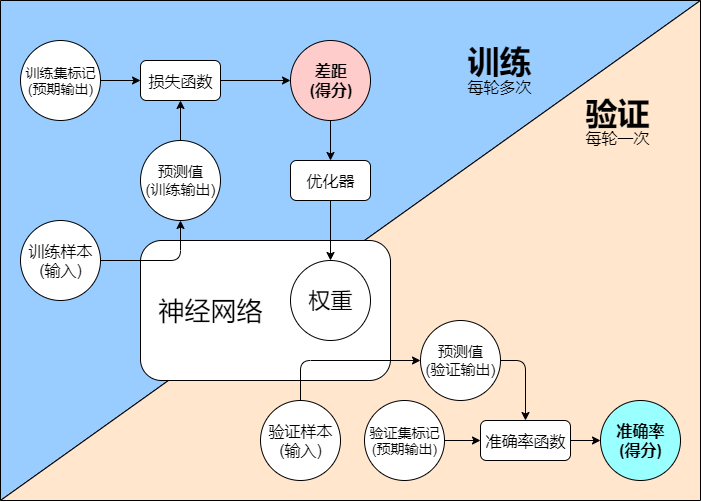

The diagram above was exported from draw.io. Its source (the exported page's mxGraphModel, read from the mxfile embedded in the PNG):
<mxGraphModel dx="1108" dy="401" grid="1" gridSize="10" guides="1" tooltips="1" connect="1" arrows="1" fold="1" page="1" pageScale="1" pageWidth="1169" pageHeight="827" math="0" shadow="0">
  <root>
    <mxCell id="0" />
    <mxCell id="1" parent="0" />
    <mxCell id="2" value="" style="shape=manualInput;whiteSpace=wrap;html=1;fillColor=#99CCFF;size=500;direction=west;" vertex="1" parent="1">
      <mxGeometry x="140" y="60" width="700" height="500" as="geometry" />
    </mxCell>
    <mxCell id="3" value="" style="shape=manualInput;whiteSpace=wrap;html=1;fillColor=#FFE6CC;size=500;" vertex="1" parent="1">
      <mxGeometry x="140" y="60" width="700" height="500" as="geometry" />
    </mxCell>
    <mxCell id="4" value="" style="rounded=1;whiteSpace=wrap;html=1;fillColor=#FFFFFF;" vertex="1" parent="1">
      <mxGeometry x="280" y="300" width="250" height="140" as="geometry" />
    </mxCell>
    <mxCell id="5" value="训练样本&lt;br style=&quot;font-size: 16px;&quot;&gt;(输入)" style="ellipse;whiteSpace=wrap;html=1;aspect=fixed;fontSize=16;" vertex="1" parent="1">
      <mxGeometry x="160" y="280" width="80" height="80" as="geometry" />
    </mxCell>
    <mxCell id="6" style="edgeStyle=none;rounded=0;orthogonalLoop=1;jettySize=auto;html=1;exitX=0.5;exitY=0;exitDx=0;exitDy=0;entryX=0.5;entryY=1;entryDx=0;entryDy=0;" edge="1" source="7" target="21" parent="1">
      <mxGeometry relative="1" as="geometry" />
    </mxCell>
    <mxCell id="7" value="预测值&lt;br style=&quot;font-size: 15px;&quot;&gt;(训练输出)" style="ellipse;whiteSpace=wrap;html=1;aspect=fixed;fontSize=15;" vertex="1" parent="1">
      <mxGeometry x="280" y="200" width="80" height="80" as="geometry" />
    </mxCell>
    <mxCell id="8" style="edgeStyle=none;rounded=0;orthogonalLoop=1;jettySize=auto;html=1;exitX=1;exitY=0.5;exitDx=0;exitDy=0;entryX=0;entryY=0.5;entryDx=0;entryDy=0;" edge="1" source="21" target="10" parent="1">
      <mxGeometry relative="1" as="geometry" />
    </mxCell>
    <mxCell id="9" value="训练集标记&lt;br style=&quot;font-size: 14px;&quot;&gt;(预期输出)" style="ellipse;whiteSpace=wrap;html=1;aspect=fixed;fontSize=14;" vertex="1" parent="1">
      <mxGeometry x="160" y="100" width="80" height="80" as="geometry" />
    </mxCell>
    <mxCell id="10" value="差距&lt;br style=&quot;font-size: 16px&quot;&gt;(得分)" style="ellipse;whiteSpace=wrap;html=1;aspect=fixed;fontSize=16;fillColor=#FFCCCC;fontStyle=1" vertex="1" parent="1">
      <mxGeometry x="430" y="100" width="80" height="80" as="geometry" />
    </mxCell>
    <mxCell id="11" value="权重" style="ellipse;whiteSpace=wrap;html=1;aspect=fixed;fontSize=22;" vertex="1" parent="1">
      <mxGeometry x="430" y="320" width="80" height="80" as="geometry" />
    </mxCell>
    <mxCell id="12" style="edgeStyle=none;rounded=0;orthogonalLoop=1;jettySize=auto;html=1;exitX=0;exitY=0;exitDx=0;exitDy=0;" edge="1" source="5" target="5" parent="1">
      <mxGeometry relative="1" as="geometry" />
    </mxCell>
    <mxCell id="13" value="神经网络" style="text;html=1;strokeColor=none;fillColor=none;align=center;verticalAlign=middle;whiteSpace=wrap;rounded=0;fontSize=26;" vertex="1" parent="1">
      <mxGeometry x="290" y="360" width="120" height="20" as="geometry" />
    </mxCell>
    <mxCell id="14" value="" style="endArrow=classic;html=1;entryX=0.5;entryY=1;entryDx=0;entryDy=0;edgeStyle=orthogonalEdgeStyle;exitX=1;exitY=0.5;exitDx=0;exitDy=0;" edge="1" source="5" target="7" parent="1">
      <mxGeometry width="50" height="50" relative="1" as="geometry">
        <mxPoint x="280" y="360" as="sourcePoint" />
        <mxPoint x="170" y="430" as="targetPoint" />
        <Array as="points">
          <mxPoint x="320" y="320" />
        </Array>
      </mxGeometry>
    </mxCell>
    <mxCell id="15" value="验证样本&lt;br style=&quot;font-size: 16px&quot;&gt;(输入)" style="ellipse;whiteSpace=wrap;html=1;aspect=fixed;fontSize=16;" vertex="1" parent="1">
      <mxGeometry x="400" y="460" width="80" height="80" as="geometry" />
    </mxCell>
    <mxCell id="16" style="edgeStyle=orthogonalEdgeStyle;rounded=0;orthogonalLoop=1;jettySize=auto;html=1;exitX=1;exitY=0.5;exitDx=0;exitDy=0;entryX=0;entryY=0.5;entryDx=0;entryDy=0;" edge="1" source="17" target="27" parent="1">
      <mxGeometry relative="1" as="geometry" />
    </mxCell>
    <mxCell id="17" value="验证集标记&lt;br style=&quot;font-size: 14px&quot;&gt;(预期输出)" style="ellipse;whiteSpace=wrap;html=1;aspect=fixed;fontSize=14;" vertex="1" parent="1">
      <mxGeometry x="504" y="460" width="80" height="80" as="geometry" />
    </mxCell>
    <mxCell id="18" value="" style="endArrow=classic;html=1;exitX=0.5;exitY=0;exitDx=0;exitDy=0;edgeStyle=orthogonalEdgeStyle;entryX=0;entryY=0.5;entryDx=0;entryDy=0;" edge="1" source="15" target="19" parent="1">
      <mxGeometry width="50" height="50" relative="1" as="geometry">
        <mxPoint x="200" y="630" as="sourcePoint" />
        <mxPoint x="320" y="450" as="targetPoint" />
      </mxGeometry>
    </mxCell>
    <mxCell id="19" value="预测值&lt;br style=&quot;font-size: 15px&quot;&gt;(验证输出)" style="ellipse;whiteSpace=wrap;html=1;aspect=fixed;fontSize=15;" vertex="1" parent="1">
      <mxGeometry x="560" y="380" width="80" height="80" as="geometry" />
    </mxCell>
    <mxCell id="20" value="准确率&lt;br style=&quot;font-size: 16px&quot;&gt;(得分)" style="ellipse;whiteSpace=wrap;html=1;aspect=fixed;fontSize=16;fillColor=#99FFFF;fontStyle=1" vertex="1" parent="1">
      <mxGeometry x="740" y="460" width="80" height="80" as="geometry" />
    </mxCell>
    <mxCell id="21" value="损失函数" style="rounded=1;whiteSpace=wrap;html=1;fillColor=#FFFFFF;fontSize=16;" vertex="1" parent="1">
      <mxGeometry x="280" y="120" width="80" height="40" as="geometry" />
    </mxCell>
    <mxCell id="22" style="edgeStyle=none;rounded=0;orthogonalLoop=1;jettySize=auto;html=1;exitX=1;exitY=0.5;exitDx=0;exitDy=0;entryX=0;entryY=0.5;entryDx=0;entryDy=0;" edge="1" source="9" target="21" parent="1">
      <mxGeometry relative="1" as="geometry">
        <mxPoint x="240" y="119.99999999999989" as="sourcePoint" />
        <mxPoint x="400.0000000000066" y="119.99999999999989" as="targetPoint" />
      </mxGeometry>
    </mxCell>
    <mxCell id="23" style="edgeStyle=none;rounded=0;orthogonalLoop=1;jettySize=auto;html=1;exitX=0.5;exitY=1;exitDx=0;exitDy=0;" edge="1" source="24" target="11" parent="1">
      <mxGeometry relative="1" as="geometry" />
    </mxCell>
    <mxCell id="24" value="优化器" style="rounded=1;whiteSpace=wrap;html=1;fillColor=#FFFFFF;fontSize=16;" vertex="1" parent="1">
      <mxGeometry x="430" y="220" width="80" height="40" as="geometry" />
    </mxCell>
    <mxCell id="25" value="" style="endArrow=classic;html=1;entryX=0.5;entryY=0;entryDx=0;entryDy=0;exitX=0.5;exitY=1;exitDx=0;exitDy=0;edgeStyle=orthogonalEdgeStyle;" edge="1" source="10" target="24" parent="1">
      <mxGeometry width="50" height="50" relative="1" as="geometry">
        <mxPoint x="160" y="610" as="sourcePoint" />
        <mxPoint x="560.0000000000002" y="199.71428571428578" as="targetPoint" />
      </mxGeometry>
    </mxCell>
    <mxCell id="26" style="edgeStyle=orthogonalEdgeStyle;rounded=0;orthogonalLoop=1;jettySize=auto;html=1;exitX=1;exitY=0.5;exitDx=0;exitDy=0;entryX=0;entryY=0.5;entryDx=0;entryDy=0;" edge="1" source="27" target="20" parent="1">
      <mxGeometry relative="1" as="geometry" />
    </mxCell>
    <mxCell id="27" value="准确率函数" style="rounded=1;whiteSpace=wrap;html=1;fillColor=#FFFFFF;fontSize=16;" vertex="1" parent="1">
      <mxGeometry x="620" y="480" width="90" height="40" as="geometry" />
    </mxCell>
    <mxCell id="28" value="" style="endArrow=classic;html=1;exitX=1;exitY=0.5;exitDx=0;exitDy=0;entryX=0.5;entryY=0;entryDx=0;entryDy=0;edgeStyle=orthogonalEdgeStyle;" edge="1" source="19" target="27" parent="1">
      <mxGeometry width="50" height="50" relative="1" as="geometry">
        <mxPoint x="160" y="610" as="sourcePoint" />
        <mxPoint x="210" y="560" as="targetPoint" />
      </mxGeometry>
    </mxCell>
    <mxCell id="29" value="&lt;h1 style=&quot;line-height: 10%&quot;&gt;训练&lt;/h1&gt;&lt;p style=&quot;line-height: 20%&quot;&gt;每轮多次&lt;/p&gt;" style="text;html=1;strokeColor=none;fillColor=none;spacing=5;spacingTop=-20;whiteSpace=wrap;overflow=hidden;rounded=0;fontSize=16;align=center;" vertex="1" parent="1">
      <mxGeometry x="560" y="110" width="157" height="50" as="geometry" />
    </mxCell>
    <mxCell id="30" value="&lt;h1 style=&quot;line-height: 20%&quot;&gt;验证&lt;/h1&gt;&lt;p style=&quot;line-height: 0%&quot;&gt;每轮一次&lt;/p&gt;" style="text;html=1;strokeColor=none;fillColor=none;spacing=5;spacingTop=-20;whiteSpace=wrap;overflow=hidden;rounded=0;fontSize=16;align=center;" vertex="1" parent="1">
      <mxGeometry x="717" y="160" width="80" height="50" as="geometry" />
    </mxCell>
  </root>
</mxGraphModel>